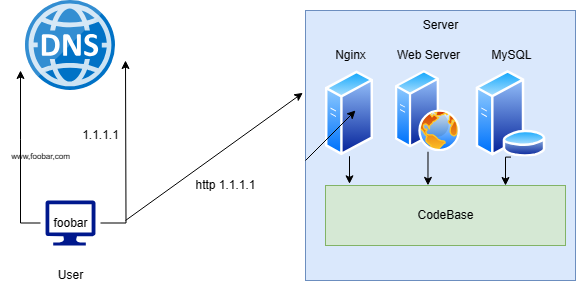

The diagram above was exported from draw.io. Its source (the exported page's mxGraphModel, read from the mxfile embedded in the PNG):
<mxGraphModel dx="786" dy="459" grid="1" gridSize="10" guides="1" tooltips="1" connect="1" arrows="1" fold="1" page="1" pageScale="1" pageWidth="850" pageHeight="1100" math="0" shadow="0">
  <root>
    <mxCell id="0" />
    <mxCell id="1" parent="0" />
    <mxCell id="DYyFkEvBNbPpq58-VnYm-1" value="" style="sketch=0;aspect=fixed;pointerEvents=1;shadow=0;dashed=0;html=1;strokeColor=none;labelPosition=center;verticalLabelPosition=bottom;verticalAlign=top;align=center;fillColor=#00188D;shape=mxgraph.azure.computer" parent="1" vertex="1">
      <mxGeometry x="80" y="260" width="50" height="45" as="geometry" />
    </mxCell>
    <mxCell id="DYyFkEvBNbPpq58-VnYm-2" value="User" style="text;html=1;align=center;verticalAlign=middle;resizable=0;points=[];autosize=1;strokeColor=none;fillColor=none;" parent="1" vertex="1">
      <mxGeometry x="80" y="320" width="50" height="30" as="geometry" />
    </mxCell>
    <mxCell id="DYyFkEvBNbPpq58-VnYm-3" value="" style="image;sketch=0;aspect=fixed;html=1;points=[];align=center;fontSize=12;image=img/lib/mscae/DNS.svg;" parent="1" vertex="1">
      <mxGeometry x="60" y="60" width="90" height="90" as="geometry" />
    </mxCell>
    <mxCell id="DYyFkEvBNbPpq58-VnYm-6" value="1.1.1.1" style="text;html=1;align=center;verticalAlign=middle;resizable=0;points=[];autosize=1;strokeColor=none;fillColor=none;" parent="1" vertex="1">
      <mxGeometry x="105" y="180" width="60" height="30" as="geometry" />
    </mxCell>
    <mxCell id="DYyFkEvBNbPpq58-VnYm-7" value="&lt;font style=&quot;font-size: 8px;&quot;&gt;www,foobar,com&lt;/font&gt;" style="text;html=1;align=center;verticalAlign=middle;resizable=0;points=[];autosize=1;strokeColor=none;fillColor=none;" parent="1" vertex="1">
      <mxGeometry x="35" y="200" width="80" height="30" as="geometry" />
    </mxCell>
    <mxCell id="DYyFkEvBNbPpq58-VnYm-10" style="edgeStyle=orthogonalEdgeStyle;rounded=0;orthogonalLoop=1;jettySize=auto;html=1;" parent="1" source="DYyFkEvBNbPpq58-VnYm-8" edge="1">
      <mxGeometry relative="1" as="geometry">
        <mxPoint x="55" y="130" as="targetPoint" />
      </mxGeometry>
    </mxCell>
    <mxCell id="DYyFkEvBNbPpq58-VnYm-12" style="edgeStyle=orthogonalEdgeStyle;rounded=0;orthogonalLoop=1;jettySize=auto;html=1;" parent="1" source="DYyFkEvBNbPpq58-VnYm-8" edge="1">
      <mxGeometry relative="1" as="geometry">
        <mxPoint x="160" y="120" as="targetPoint" />
      </mxGeometry>
    </mxCell>
    <mxCell id="DYyFkEvBNbPpq58-VnYm-8" value="foobar" style="text;html=1;align=center;verticalAlign=middle;resizable=0;points=[];autosize=1;strokeColor=none;fillColor=none;" parent="1" vertex="1">
      <mxGeometry x="75" y="267.5" width="60" height="30" as="geometry" />
    </mxCell>
    <mxCell id="DYyFkEvBNbPpq58-VnYm-13" value="" style="whiteSpace=wrap;html=1;aspect=fixed;fillColor=#dae8fc;strokeColor=#6c8ebf;" parent="1" vertex="1">
      <mxGeometry x="340" y="70" width="270" height="270" as="geometry" />
    </mxCell>
    <mxCell id="DYyFkEvBNbPpq58-VnYm-15" value="Server" style="text;html=1;align=center;verticalAlign=middle;resizable=0;points=[];autosize=1;strokeColor=none;fillColor=none;" parent="1" vertex="1">
      <mxGeometry x="445" y="70" width="60" height="30" as="geometry" />
    </mxCell>
    <mxCell id="DYyFkEvBNbPpq58-VnYm-16" value="" style="image;aspect=fixed;perimeter=ellipsePerimeter;html=1;align=center;shadow=0;dashed=0;spacingTop=3;image=img/lib/active_directory/generic_server.svg;" parent="1" vertex="1">
      <mxGeometry x="360" y="130" width="48" height="85.71" as="geometry" />
    </mxCell>
    <mxCell id="DYyFkEvBNbPpq58-VnYm-17" value="" style="image;aspect=fixed;perimeter=ellipsePerimeter;html=1;align=center;shadow=0;dashed=0;spacingTop=3;image=img/lib/active_directory/web_server.svg;" parent="1" vertex="1">
      <mxGeometry x="430" y="130" width="65" height="81.25" as="geometry" />
    </mxCell>
    <mxCell id="DYyFkEvBNbPpq58-VnYm-22" style="edgeStyle=orthogonalEdgeStyle;rounded=0;orthogonalLoop=1;jettySize=auto;html=1;exitX=0.5;exitY=1;exitDx=0;exitDy=0;entryX=0.75;entryY=0;entryDx=0;entryDy=0;" parent="1" source="DYyFkEvBNbPpq58-VnYm-18" target="DYyFkEvBNbPpq58-VnYm-19" edge="1">
      <mxGeometry relative="1" as="geometry">
        <Array as="points">
          <mxPoint x="540" y="217" />
        </Array>
      </mxGeometry>
    </mxCell>
    <mxCell id="DYyFkEvBNbPpq58-VnYm-18" value="" style="image;aspect=fixed;perimeter=ellipsePerimeter;html=1;align=center;shadow=0;dashed=0;spacingTop=3;image=img/lib/active_directory/database_server.svg;" parent="1" vertex="1">
      <mxGeometry x="510" y="130" width="71" height="86.59" as="geometry" />
    </mxCell>
    <mxCell id="DYyFkEvBNbPpq58-VnYm-19" value="" style="rounded=0;whiteSpace=wrap;html=1;fillColor=#d5e8d4;strokeColor=#82b366;" parent="1" vertex="1">
      <mxGeometry x="360" y="245" width="240" height="60" as="geometry" />
    </mxCell>
    <mxCell id="DYyFkEvBNbPpq58-VnYm-23" style="edgeStyle=orthogonalEdgeStyle;rounded=0;orthogonalLoop=1;jettySize=auto;html=1;exitX=0.5;exitY=1;exitDx=0;exitDy=0;entryX=0.1;entryY=-0.028;entryDx=0;entryDy=0;entryPerimeter=0;" parent="1" source="DYyFkEvBNbPpq58-VnYm-16" target="DYyFkEvBNbPpq58-VnYm-19" edge="1">
      <mxGeometry relative="1" as="geometry" />
    </mxCell>
    <mxCell id="DYyFkEvBNbPpq58-VnYm-25" style="edgeStyle=orthogonalEdgeStyle;rounded=0;orthogonalLoop=1;jettySize=auto;html=1;exitX=0.5;exitY=1;exitDx=0;exitDy=0;entryX=0.427;entryY=-0.002;entryDx=0;entryDy=0;entryPerimeter=0;" parent="1" source="DYyFkEvBNbPpq58-VnYm-17" target="DYyFkEvBNbPpq58-VnYm-19" edge="1">
      <mxGeometry relative="1" as="geometry" />
    </mxCell>
    <mxCell id="DYyFkEvBNbPpq58-VnYm-26" value="Nginx" style="text;html=1;align=center;verticalAlign=middle;resizable=0;points=[];autosize=1;strokeColor=none;fillColor=none;" parent="1" vertex="1">
      <mxGeometry x="360" y="100" width="50" height="30" as="geometry" />
    </mxCell>
    <mxCell id="DYyFkEvBNbPpq58-VnYm-27" value="Web Server" style="text;html=1;align=center;verticalAlign=middle;resizable=0;points=[];autosize=1;strokeColor=none;fillColor=none;" parent="1" vertex="1">
      <mxGeometry x="417.5" y="100" width="90" height="30" as="geometry" />
    </mxCell>
    <mxCell id="DYyFkEvBNbPpq58-VnYm-28" value="MySQL" style="text;html=1;align=center;verticalAlign=middle;resizable=0;points=[];autosize=1;strokeColor=none;fillColor=none;" parent="1" vertex="1">
      <mxGeometry x="515.5" y="100" width="60" height="30" as="geometry" />
    </mxCell>
    <mxCell id="DYyFkEvBNbPpq58-VnYm-29" value="CodeBase" style="text;html=1;align=center;verticalAlign=middle;resizable=0;points=[];autosize=1;strokeColor=none;fillColor=none;" parent="1" vertex="1">
      <mxGeometry x="440" y="260" width="80" height="30" as="geometry" />
    </mxCell>
    <mxCell id="DYyFkEvBNbPpq58-VnYm-31" value="" style="endArrow=classic;html=1;rounded=0;" parent="1" edge="1">
      <mxGeometry width="50" height="50" relative="1" as="geometry">
        <mxPoint x="340" y="220" as="sourcePoint" />
        <mxPoint x="390" y="170" as="targetPoint" />
      </mxGeometry>
    </mxCell>
    <mxCell id="DYyFkEvBNbPpq58-VnYm-32" value="" style="endArrow=classic;html=1;rounded=0;entryX=-0.01;entryY=0.305;entryDx=0;entryDy=0;entryPerimeter=0;" parent="1" target="DYyFkEvBNbPpq58-VnYm-13" edge="1">
      <mxGeometry width="50" height="50" relative="1" as="geometry">
        <mxPoint x="160" y="280" as="sourcePoint" />
        <mxPoint x="230" y="230" as="targetPoint" />
      </mxGeometry>
    </mxCell>
    <mxCell id="DYyFkEvBNbPpq58-VnYm-33" value="http 1.1.1.1" style="text;html=1;align=center;verticalAlign=middle;resizable=0;points=[];autosize=1;strokeColor=none;fillColor=none;" parent="1" vertex="1">
      <mxGeometry x="220" y="230" width="80" height="30" as="geometry" />
    </mxCell>
  </root>
</mxGraphModel>